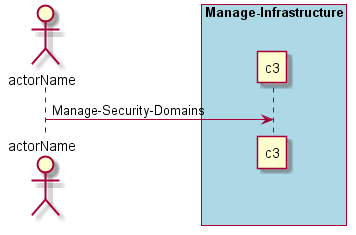

The diagram above was rendered by PlantUML. Its source (embedded in the PNG):
@startuml
Actor "actorName" as A

box "Manage-Infrastructure" #lightblue
participant "c3" as S
A -> S : Manage-Security-Domains
end box

@enduml